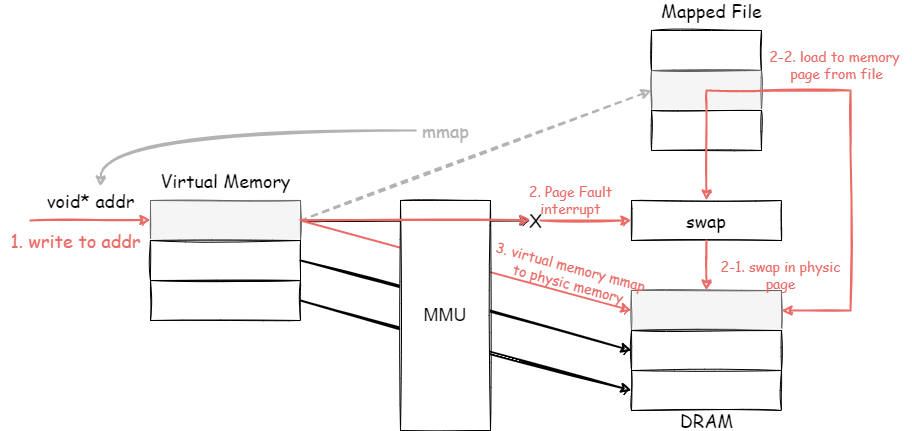

The diagram above was exported from draw.io. Its source (the exported page's mxGraphModel, read from the mxfile embedded in the PNG):
<mxGraphModel dx="1673" dy="1018" grid="1" gridSize="10" guides="1" tooltips="1" connect="1" arrows="1" fold="1" page="1" pageScale="1" pageWidth="850" pageHeight="1100" math="0" shadow="0">
  <root>
    <mxCell id="0" />
    <mxCell id="1" parent="0" />
    <mxCell id="iBjKYILUAsjZDZ8-zTEi-19" style="rounded=0;orthogonalLoop=1;jettySize=auto;html=1;entryX=0;entryY=0.5;entryDx=0;entryDy=0;fontSize=18;strokeWidth=2;exitX=1;exitY=0.5;exitDx=0;exitDy=0;dashed=1;strokeColor=#B3B3B3;fontColor=#B3B3B3;sketch=1;" edge="1" parent="1" source="iBjKYILUAsjZDZ8-zTEi-2" target="iBjKYILUAsjZDZ8-zTEi-16">
      <mxGeometry relative="1" as="geometry" />
    </mxCell>
    <mxCell id="iBjKYILUAsjZDZ8-zTEi-22" style="edgeStyle=orthogonalEdgeStyle;curved=1;rounded=0;orthogonalLoop=1;jettySize=auto;html=1;fontSize=18;fontColor=#B3B3B3;strokeColor=#000000;strokeWidth=2;sketch=1;" edge="1" parent="1" source="iBjKYILUAsjZDZ8-zTEi-2">
      <mxGeometry relative="1" as="geometry">
        <mxPoint x="610" y="240" as="targetPoint" />
      </mxGeometry>
    </mxCell>
    <mxCell id="iBjKYILUAsjZDZ8-zTEi-23" style="rounded=0;orthogonalLoop=1;jettySize=auto;html=1;entryX=0;entryY=0.5;entryDx=0;entryDy=0;fontSize=18;fontColor=#B3B3B3;strokeColor=#EA6B66;strokeWidth=2;exitX=1;exitY=0.5;exitDx=0;exitDy=0;sketch=1;" edge="1" parent="1" source="iBjKYILUAsjZDZ8-zTEi-2" target="iBjKYILUAsjZDZ8-zTEi-11">
      <mxGeometry relative="1" as="geometry" />
    </mxCell>
    <mxCell id="iBjKYILUAsjZDZ8-zTEi-2" value="" style="rounded=0;whiteSpace=wrap;html=1;sketch=1;fillStyle=solid;fontFamily=Comic Sans MS;fillColor=#f5f5f5;strokeColor=#666666;fontColor=#333333;" vertex="1" parent="1">
      <mxGeometry x="230" y="220" width="150" height="40" as="geometry" />
    </mxCell>
    <mxCell id="iBjKYILUAsjZDZ8-zTEi-24" style="edgeStyle=none;rounded=0;orthogonalLoop=1;jettySize=auto;html=1;entryX=0;entryY=0.5;entryDx=0;entryDy=0;fontSize=18;fontColor=#B3B3B3;strokeColor=#000000;strokeWidth=2;exitX=1;exitY=0.5;exitDx=0;exitDy=0;sketch=1;" edge="1" parent="1" source="iBjKYILUAsjZDZ8-zTEi-3" target="iBjKYILUAsjZDZ8-zTEi-12">
      <mxGeometry relative="1" as="geometry" />
    </mxCell>
    <mxCell id="iBjKYILUAsjZDZ8-zTEi-3" value="" style="rounded=0;whiteSpace=wrap;html=1;sketch=1;fillStyle=solid;fontFamily=Comic Sans MS;" vertex="1" parent="1">
      <mxGeometry x="230" y="260" width="150" height="40" as="geometry" />
    </mxCell>
    <mxCell id="iBjKYILUAsjZDZ8-zTEi-25" style="edgeStyle=none;rounded=0;orthogonalLoop=1;jettySize=auto;html=1;entryX=0;entryY=0.5;entryDx=0;entryDy=0;fontSize=18;fontColor=#B3B3B3;strokeColor=#000000;strokeWidth=2;exitX=1;exitY=0.5;exitDx=0;exitDy=0;sketch=1;" edge="1" parent="1" source="iBjKYILUAsjZDZ8-zTEi-4" target="iBjKYILUAsjZDZ8-zTEi-13">
      <mxGeometry relative="1" as="geometry" />
    </mxCell>
    <mxCell id="iBjKYILUAsjZDZ8-zTEi-4" value="" style="rounded=0;whiteSpace=wrap;html=1;sketch=1;fillStyle=solid;fontFamily=Comic Sans MS;" vertex="1" parent="1">
      <mxGeometry x="230" y="300" width="150" height="40" as="geometry" />
    </mxCell>
    <mxCell id="iBjKYILUAsjZDZ8-zTEi-5" value="&lt;font style=&quot;font-size: 18px&quot;&gt;Virtual Memory&lt;/font&gt;" style="text;html=1;resizable=0;autosize=1;align=center;verticalAlign=middle;points=[];rounded=0;fontFamily=Comic Sans MS;sketch=1;" vertex="1" parent="1">
      <mxGeometry x="230" y="190" width="150" height="20" as="geometry" />
    </mxCell>
    <mxCell id="iBjKYILUAsjZDZ8-zTEi-6" value="" style="endArrow=classic;html=1;rounded=0;strokeWidth=2;strokeColor=#EA6B66;sketch=1;" edge="1" parent="1">
      <mxGeometry width="50" height="50" relative="1" as="geometry">
        <mxPoint x="110" y="240" as="sourcePoint" />
        <mxPoint x="230" y="239.5" as="targetPoint" />
      </mxGeometry>
    </mxCell>
    <mxCell id="iBjKYILUAsjZDZ8-zTEi-8" value="&lt;font style=&quot;font-size: 18px&quot;&gt;void* addr&lt;/font&gt;" style="text;html=1;resizable=0;autosize=1;align=center;verticalAlign=middle;points=[];rounded=0;fontFamily=Comic Sans MS;sketch=1;" vertex="1" parent="1">
      <mxGeometry x="120" y="210" width="100" height="20" as="geometry" />
    </mxCell>
    <mxCell id="iBjKYILUAsjZDZ8-zTEi-9" value="&lt;font style=&quot;font-size: 18px&quot;&gt;1. write to addr&lt;/font&gt;" style="text;html=1;resizable=0;autosize=1;align=center;verticalAlign=middle;points=[];rounded=0;fontFamily=Comic Sans MS;fontColor=#EA6B66;sketch=1;" vertex="1" parent="1">
      <mxGeometry x="80" y="250" width="150" height="20" as="geometry" />
    </mxCell>
    <mxCell id="iBjKYILUAsjZDZ8-zTEi-10" value="&lt;font style=&quot;font-size: 18px&quot;&gt;MMU&lt;/font&gt;" style="rounded=0;whiteSpace=wrap;html=1;sketch=1;" vertex="1" parent="1">
      <mxGeometry x="480" y="220" width="90" height="230" as="geometry" />
    </mxCell>
    <mxCell id="iBjKYILUAsjZDZ8-zTEi-11" value="" style="rounded=0;whiteSpace=wrap;html=1;sketch=1;fillStyle=solid;fontFamily=Comic Sans MS;fillColor=#f5f5f5;strokeColor=#666666;fontColor=#333333;" vertex="1" parent="1">
      <mxGeometry x="711" y="310" width="150" height="40" as="geometry" />
    </mxCell>
    <mxCell id="iBjKYILUAsjZDZ8-zTEi-12" value="" style="rounded=0;whiteSpace=wrap;html=1;sketch=1;fillStyle=solid;fontFamily=Comic Sans MS;" vertex="1" parent="1">
      <mxGeometry x="711" y="350" width="150" height="40" as="geometry" />
    </mxCell>
    <mxCell id="iBjKYILUAsjZDZ8-zTEi-13" value="" style="rounded=0;whiteSpace=wrap;html=1;sketch=1;fillStyle=solid;fontFamily=Comic Sans MS;" vertex="1" parent="1">
      <mxGeometry x="711" y="390" width="150" height="40" as="geometry" />
    </mxCell>
    <mxCell id="iBjKYILUAsjZDZ8-zTEi-14" value="&lt;font style=&quot;font-size: 18px&quot;&gt;swap&lt;/font&gt;" style="rounded=0;whiteSpace=wrap;html=1;sketch=1;fillStyle=solid;fontFamily=Comic Sans MS;" vertex="1" parent="1">
      <mxGeometry x="711" y="220" width="150" height="40" as="geometry" />
    </mxCell>
    <mxCell id="iBjKYILUAsjZDZ8-zTEi-15" value="" style="rounded=0;whiteSpace=wrap;html=1;sketch=1;fillStyle=solid;fontFamily=Comic Sans MS;" vertex="1" parent="1">
      <mxGeometry x="731" y="50" width="110" height="40" as="geometry" />
    </mxCell>
    <mxCell id="iBjKYILUAsjZDZ8-zTEi-16" value="" style="rounded=0;whiteSpace=wrap;html=1;sketch=1;fillStyle=solid;fontFamily=Comic Sans MS;fillColor=#f5f5f5;fontColor=#333333;strokeColor=#666666;" vertex="1" parent="1">
      <mxGeometry x="731" y="90" width="110" height="40" as="geometry" />
    </mxCell>
    <mxCell id="iBjKYILUAsjZDZ8-zTEi-31" style="edgeStyle=none;rounded=0;orthogonalLoop=1;jettySize=auto;html=1;exitX=0.5;exitY=0;exitDx=0;exitDy=0;fontSize=12;fontColor=#000000;strokeColor=#EA6B66;strokeWidth=2;endArrow=none;endFill=0;sketch=1;" edge="1" parent="1" source="iBjKYILUAsjZDZ8-zTEi-17">
      <mxGeometry relative="1" as="geometry">
        <mxPoint x="850" y="110" as="targetPoint" />
        <Array as="points">
          <mxPoint x="786" y="110" />
        </Array>
      </mxGeometry>
    </mxCell>
    <mxCell id="iBjKYILUAsjZDZ8-zTEi-17" value="" style="rounded=0;whiteSpace=wrap;html=1;sketch=1;fillStyle=solid;fontFamily=Comic Sans MS;" vertex="1" parent="1">
      <mxGeometry x="731" y="130" width="110" height="40" as="geometry" />
    </mxCell>
    <mxCell id="iBjKYILUAsjZDZ8-zTEi-18" value="&lt;font style=&quot;font-size: 18px&quot;&gt;Mapped File&lt;/font&gt;" style="text;html=1;resizable=0;autosize=1;align=center;verticalAlign=middle;points=[];rounded=0;fontFamily=Comic Sans MS;sketch=1;" vertex="1" parent="1">
      <mxGeometry x="731" y="20" width="120" height="20" as="geometry" />
    </mxCell>
    <mxCell id="iBjKYILUAsjZDZ8-zTEi-21" style="edgeStyle=orthogonalEdgeStyle;rounded=0;orthogonalLoop=1;jettySize=auto;html=1;fontSize=18;fontColor=#B3B3B3;strokeColor=#B3B3B3;strokeWidth=2;entryX=0.6;entryY=-0.2;entryDx=0;entryDy=0;entryPerimeter=0;curved=1;sketch=1;" edge="1" parent="1" source="iBjKYILUAsjZDZ8-zTEi-20" target="iBjKYILUAsjZDZ8-zTEi-8">
      <mxGeometry relative="1" as="geometry">
        <mxPoint x="190" y="140" as="targetPoint" />
      </mxGeometry>
    </mxCell>
    <mxCell id="iBjKYILUAsjZDZ8-zTEi-20" value="&lt;font style=&quot;font-size: 18px&quot;&gt;mmap&lt;/font&gt;" style="text;html=1;resizable=0;autosize=1;align=center;verticalAlign=middle;points=[];rounded=0;fontFamily=Comic Sans MS;fontColor=#B3B3B3;sketch=1;" vertex="1" parent="1">
      <mxGeometry x="495" y="140" width="60" height="20" as="geometry" />
    </mxCell>
    <mxCell id="iBjKYILUAsjZDZ8-zTEi-26" value="" style="endArrow=classic;html=1;rounded=0;fontSize=18;fontColor=#B3B3B3;strokeColor=#EA6B66;strokeWidth=2;entryX=0;entryY=0.5;entryDx=0;entryDy=0;sketch=1;" edge="1" parent="1" target="iBjKYILUAsjZDZ8-zTEi-14">
      <mxGeometry width="50" height="50" relative="1" as="geometry">
        <mxPoint x="620" y="240" as="sourcePoint" />
        <mxPoint x="450" y="310" as="targetPoint" />
      </mxGeometry>
    </mxCell>
    <mxCell id="iBjKYILUAsjZDZ8-zTEi-27" value="&lt;font style=&quot;font-size: 18px&quot;&gt;X&lt;/font&gt;" style="text;html=1;resizable=0;autosize=1;align=center;verticalAlign=middle;points=[];rounded=0;fontFamily=Comic Sans MS;sketch=1;" vertex="1" parent="1">
      <mxGeometry x="600" y="230" width="30" height="20" as="geometry" />
    </mxCell>
    <mxCell id="iBjKYILUAsjZDZ8-zTEi-28" value="&lt;font style=&quot;font-size: 14px&quot;&gt;2. Page Fault&lt;br&gt;interrupt&lt;/font&gt;" style="text;html=1;resizable=0;autosize=1;align=center;verticalAlign=middle;points=[];rounded=0;fontFamily=Comic Sans MS;fontColor=#EA6B66;sketch=1;" vertex="1" parent="1">
      <mxGeometry x="600" y="205" width="100" height="30" as="geometry" />
    </mxCell>
    <mxCell id="iBjKYILUAsjZDZ8-zTEi-29" value="" style="endArrow=none;startArrow=classic;html=1;rounded=0;fontSize=12;fontColor=#000000;strokeColor=#EA6B66;strokeWidth=2;exitX=0.5;exitY=0;exitDx=0;exitDy=0;endFill=0;sketch=1;" edge="1" parent="1" source="iBjKYILUAsjZDZ8-zTEi-14" target="iBjKYILUAsjZDZ8-zTEi-16">
      <mxGeometry width="50" height="50" relative="1" as="geometry">
        <mxPoint x="620" y="160" as="sourcePoint" />
        <mxPoint x="670" y="110" as="targetPoint" />
      </mxGeometry>
    </mxCell>
    <mxCell id="iBjKYILUAsjZDZ8-zTEi-30" value="" style="endArrow=none;startArrow=classic;html=1;rounded=0;fontSize=12;fontColor=#000000;strokeColor=#EA6B66;strokeWidth=2;entryX=1;entryY=0.5;entryDx=0;entryDy=0;exitX=1;exitY=0.5;exitDx=0;exitDy=0;endFill=0;sketch=1;" edge="1" parent="1" source="iBjKYILUAsjZDZ8-zTEi-11" target="iBjKYILUAsjZDZ8-zTEi-16">
      <mxGeometry width="50" height="50" relative="1" as="geometry">
        <mxPoint x="910" y="240" as="sourcePoint" />
        <mxPoint x="796" y="140" as="targetPoint" />
        <Array as="points">
          <mxPoint x="930" y="330" />
          <mxPoint x="930" y="170" />
          <mxPoint x="930" y="110" />
        </Array>
      </mxGeometry>
    </mxCell>
    <mxCell id="iBjKYILUAsjZDZ8-zTEi-32" value="&lt;font style=&quot;font-size: 18px&quot;&gt;DRAM&lt;/font&gt;" style="text;html=1;resizable=0;autosize=1;align=center;verticalAlign=middle;points=[];rounded=0;fontFamily=Comic Sans MS;sketch=1;" vertex="1" parent="1">
      <mxGeometry x="751" y="430" width="70" height="20" as="geometry" />
    </mxCell>
    <mxCell id="iBjKYILUAsjZDZ8-zTEi-33" value="&lt;span style=&quot;font-size: 14px&quot;&gt;3. virtual memory mmap &lt;br&gt;to physic memory&lt;/span&gt;" style="text;html=1;resizable=0;autosize=1;align=center;verticalAlign=middle;points=[];rounded=0;fontFamily=Comic Sans MS;fontColor=#EA6B66;rotation=15;sketch=1;" vertex="1" parent="1">
      <mxGeometry x="565" y="280" width="170" height="30" as="geometry" />
    </mxCell>
    <mxCell id="iBjKYILUAsjZDZ8-zTEi-34" value="&lt;span style=&quot;font-size: 14px&quot;&gt;2-2. load to memory &lt;br&gt;page from file&lt;/span&gt;" style="text;html=1;resizable=0;autosize=1;align=center;verticalAlign=middle;points=[];rounded=0;fontFamily=Comic Sans MS;fontColor=#EA6B66;sketch=1;" vertex="1" parent="1">
      <mxGeometry x="841" y="70" width="150" height="30" as="geometry" />
    </mxCell>
    <mxCell id="iBjKYILUAsjZDZ8-zTEi-35" value="&lt;span style=&quot;font-size: 14px&quot;&gt;2-1. swap in physic&lt;br&gt;page&lt;br&gt;&lt;/span&gt;" style="text;html=1;resizable=0;autosize=1;align=center;verticalAlign=middle;points=[];rounded=0;fontFamily=Comic Sans MS;fontColor=#EA6B66;sketch=1;" vertex="1" parent="1">
      <mxGeometry x="790" y="280" width="140" height="30" as="geometry" />
    </mxCell>
    <mxCell id="iBjKYILUAsjZDZ8-zTEi-36" value="" style="endArrow=classic;html=1;rounded=0;fontSize=14;fontColor=#EA6B66;strokeColor=#EA6B66;strokeWidth=2;exitX=0.5;exitY=1;exitDx=0;exitDy=0;entryX=0.5;entryY=0;entryDx=0;entryDy=0;sketch=1;" edge="1" parent="1" source="iBjKYILUAsjZDZ8-zTEi-14" target="iBjKYILUAsjZDZ8-zTEi-11">
      <mxGeometry width="50" height="50" relative="1" as="geometry">
        <mxPoint x="780" y="300" as="sourcePoint" />
        <mxPoint x="830" y="250" as="targetPoint" />
      </mxGeometry>
    </mxCell>
    <mxCell id="iBjKYILUAsjZDZ8-zTEi-37" style="edgeStyle=orthogonalEdgeStyle;curved=1;rounded=0;orthogonalLoop=1;jettySize=auto;html=1;fontSize=18;fontColor=#B3B3B3;strokeColor=#EA6B66;strokeWidth=2;sketch=1;" edge="1" parent="1">
      <mxGeometry relative="1" as="geometry">
        <mxPoint x="380" y="239.41" as="sourcePoint" />
        <mxPoint x="609.9999999999998" y="239.41" as="targetPoint" />
      </mxGeometry>
    </mxCell>
  </root>
</mxGraphModel>